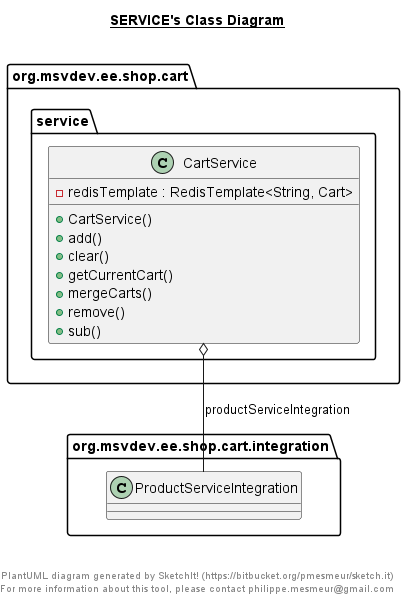

The diagram above was rendered by PlantUML. Its source (embedded in the PNG):
@startuml

title __SERVICE's Class Diagram__\n

  namespace org.msvdev.ee.shop.cart {
    namespace service {
      class org.msvdev.ee.shop.cart.service.CartService {
          - redisTemplate : RedisTemplate<String, Cart>
          + CartService()
          + add()
          + clear()
          + getCurrentCart()
          + mergeCarts()
          + remove()
          + sub()
      }
    }
  }
  

  org.msvdev.ee.shop.cart.service.CartService o-- org.msvdev.ee.shop.cart.integration.ProductServiceIntegration : productServiceIntegration


right footer


PlantUML diagram generated by SketchIt! (https://bitbucket.org/pmesmeur/sketch.it)
For more information about this tool, please contact philippe.mesmeur@gmail.com
endfooter

@enduml